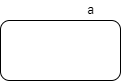

The diagram above was exported from draw.io. Its source (the exported page's mxGraphModel, read from the mxfile embedded in the PNG):
<mxGraphModel dx="1038" dy="547" grid="1" gridSize="10" guides="1" tooltips="1" connect="1" arrows="1" fold="1" page="1" pageScale="1" pageWidth="827" pageHeight="1169" math="0" shadow="0">
  <root>
    <mxCell id="0" />
    <mxCell id="1" parent="0" />
    <mxCell id="pgFpoUA0cqLYCI7QAEdG-1" value="" style="rounded=1;whiteSpace=wrap;html=1;" vertex="1" parent="1">
      <mxGeometry x="90" y="200" width="120" height="60" as="geometry" />
    </mxCell>
    <mxCell id="pgFpoUA0cqLYCI7QAEdG-2" value="a&lt;br&gt;" style="text;html=1;resizable=0;autosize=1;align=center;verticalAlign=middle;points=[];fillColor=none;strokeColor=none;rounded=0;" vertex="1" parent="1">
      <mxGeometry x="170" y="180" width="20" height="20" as="geometry" />
    </mxCell>
  </root>
</mxGraphModel>